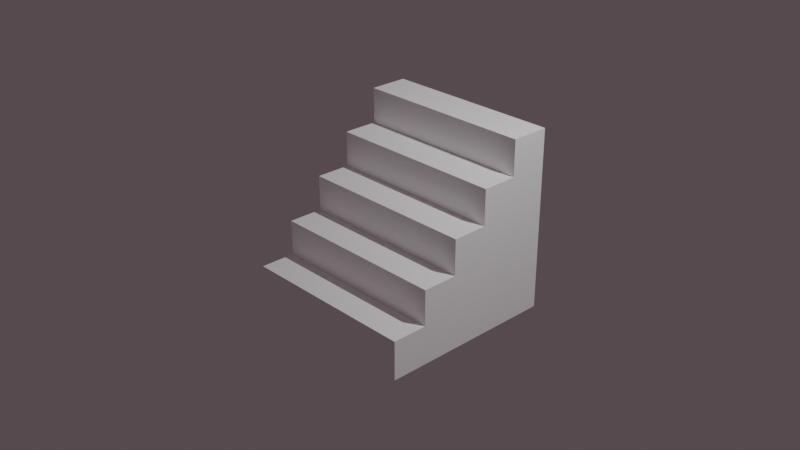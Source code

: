 # Source: starirs.blend  (saved by Blender 4.0.36; exported with 4.5.12 LTS)
import bpy
from mathutils import Matrix  # noqa: F401  (used for matrix-valued properties, if any)

bpy.ops.wm.read_factory_settings(use_empty=True)
scene = bpy.context.scene
scene.name = 'Scene'

# ---- collections
col_collection = bpy.data.collections.new('Collection'); scene.collection.children.link(col_collection)

# ---- materials (node trees are filled in below, after node groups)
mat_material_002 = bpy.data.materials.new('Material.002')
mat_material_002.use_transparent_shadow = False

# ---- material node trees
mat_material_002.use_nodes = True; mat_material_002.node_tree.nodes.clear()
_N = mat_material_002.node_tree.nodes; _L = mat_material_002.node_tree.links
n0 = _N.new('ShaderNodeBsdfPrincipled'); n0.name = 'Principled BSDF'; n0.location = (10, 300)
n0.inputs[0].default_value = (1.0, 1.0, 1.0, 1.0)
n0.inputs[2].default_value = 0.8307
n0.inputs[3].default_value = 1.45
n1 = _N.new('ShaderNodeOutputMaterial'); n1.name = 'Material Output'; n1.location = (300, 300)
_L.new(n0.outputs[0], n1.inputs[0])
n1.is_active_output = True

# ---- world
world_world = bpy.data.worlds.new('World'); scene.world = world_world
world_world.use_nodes = True; world_world.node_tree.nodes.clear()
_N = world_world.node_tree.nodes; _L = world_world.node_tree.links
n0 = _N.new('ShaderNodeOutputWorld'); n0.name = 'World Output'; n0.location = (300, 300)
n1 = _N.new('ShaderNodeBackground'); n1.name = 'Background'; n1.location = (10, 300)
n1.inputs[0].default_value = (0.02934, 0.02125, 0.02441, 1.0)
n1.inputs[1].default_value = 3.5
_L.new(n1.outputs[0], n0.inputs[0])
n0.is_active_output = True
world_world.color = (0.05088, 0.05088, 0.05088)
world_world.use_sun_shadow = False
world_world.sun_shadow_jitter_overblur = 0.0

# ---- cameras
cam_camera = bpy.data.cameras.new('Camera')
cam_camera.clip_end = 100.0
cam_camera.ortho_scale = 7.314

# ---- lights
light_light = bpy.data.lights.new('Light', 'POINT')
light_light.transmission_factor = 0.0
light_light.use_soft_falloff = False
light_light.energy = 1000.0
light_light.shadow_soft_size = 0.1
light_light.shadow_maximum_resolution = 0.006
light_light.use_absolute_resolution = True

# ---- meshes
me_cube_002 = bpy.data.meshes.new('Cube.002')
me_cube_002.from_pydata([(-1.0, -1.0, -1.0), (-1.0, 1.0, -1.0), (-1.0, 1.0, 1.0), (1.0, -1.0, -1.0), (1.0, 1.0, -1.0), (1.0, 1.0, 1.0), (-1.0, -1.0, -0.571), (-1.0, 0.571, 1.0), (-1.0, -0.6072, -0.571), (-1.0, -0.6072, -0.1783), (-1.0, -0.2145, -0.1783), (-1.0, -0.2145, 0.2145), (-1.0, 0.1783, 0.2145), (-1.0, 0.1783, 0.6072), (-1.0, 0.571, 0.6072), (1.0, 0.571, 1.0), (1.0, -1.0, -0.571), (1.0, 0.571, 0.6072), (1.0, 0.1783, 0.6072), (1.0, 0.1783, 0.2145), (1.0, -0.2145, 0.2145), (1.0, -0.2145, -0.1783), (1.0, -0.6072, -0.1783), (1.0, -0.6072, -0.571)], [], [(5, 2, 7, 15), (1, 2, 5, 4), (0, 6, 8, 9, 10, 11, 12, 13, 14, 7, 2, 1), (1, 4, 3, 0), (4, 5, 15, 17, 18, 19, 20, 21, 22, 23, 16, 3), (15, 7, 14, 17), (17, 14, 13, 18), (18, 13, 12, 19), (19, 12, 11, 20), (20, 11, 10, 21), (21, 10, 9, 22), (22, 9, 8, 23), (23, 8, 6, 16), (3, 16, 6, 0)])
_uv = me_cube_002.uv_layers.new(name='UVMap')
_uv.uv.foreach_set('vector', [0.625, 0.5, 0.875, 0.5, 0.875, 0.5536, 0.625, 0.5536, 0.375, 0.25, 0.625, 0.25, 0.625, 0.5, 0.375, 0.5, 0.375, 0.0, 0.4286, 0.0, 0.4286, 0.04909, 0.4777, 0.04909, 0.4777, 0.09819, 0.5268, 0.09819, 0.5268, 0.1473, 0.5759, 0.1473, 0.5759, 0.1964, 0.625, 0.1964, 0.625, 0.25, 0.375, 0.25, 0.125, 0.5, 0.375, 0.5, 0.375, 0.75, 0.125, 0.75, 0.375, 0.5, 0.625, 0.5, 0.625, 0.5536, 0.5759, 0.5536, 0.5759, 0.6027, 0.5268, 0.6027, 0.5268, 0.6518, 0.4777, 0.6518, 0.4777, 0.7009, 0.4286, 0.7009, 0.4286, 0.75, 0.375, 0.75, 0.625, 0.5536, 0.875, 0.5536, 0.875, 0.5536, 0.625, 0.5536, 0.625, 0.5536, 0.875, 0.5536, 0.875, 0.6027, 0.625, 0.6027, 0.625, 0.6027, 0.875, 0.6027, 0.875, 0.6027, 0.625, 0.6027, 0.625, 0.6027, 0.875, 0.6027, 0.875, 0.75, 0.625, 0.75, 0.625, 0.75, 0.625, 1.0, 0.4777, 1.0, 0.4777, 0.75, 0.4777, 0.75, 0.4777, 1.0, 0.4777, 1.0, 0.4777, 0.75, 0.4777, 0.75, 0.4777, 1.0, 0.4286, 1.0, 0.4286, 0.75, 0.4286, 0.75, 0.4286, 1.0, 0.4286, 1.0, 0.4286, 0.75, 0.375, 0.75, 0.4286, 0.75, 0.4286, 1.0, 0.375, 1.0])
me_cube_002.materials.append(mat_material_002)
me_cube_002.update()

# ---- objects
ob_light = bpy.data.objects.new('Light', light_light)
ob_camera = bpy.data.objects.new('Camera', cam_camera)
ob_cube = bpy.data.objects.new('Cube', me_cube_002)

# ---- transforms, parenting, visibility, modifiers, constraints
ob_light.location = (4.076, 1.005, 5.904)
ob_light.rotation_euler = (0.6503, 0.05522, 1.866)
ob_light.lock_rotations_4d = False
ob_light.empty_display_type = 'ARROWS'
ob_light.color = (0.0, 0.0, 0.0, 0.0)
ob_light.lineart.crease_threshold = 0.0
ob_camera.location = (7.359, -6.926, 4.958)
ob_camera.rotation_euler = (1.109, 0.0, 0.8149)
ob_camera.lock_rotations_4d = False
ob_camera.empty_display_type = 'ARROWS'
ob_camera.color = (0.0, 0.0, 0.0, 0.0)
ob_camera.display_type = 'WIRE'
ob_camera.lineart.crease_threshold = 0.0
ob_cube.location = (0.0, 0.0, 0.0)

# ---- collection membership
col_collection.objects.link(ob_light)
col_collection.objects.link(ob_camera)
col_collection.objects.link(ob_cube)

# ---- scene / render settings (as saved in the file)
scene.camera = ob_camera
scene.frame_start = 1; scene.frame_end = 250; scene.frame_set(1)
scene.render.engine = 'BLENDER_EEVEE_NEXT'
scene.cycles.sampling_pattern = 'TABULATED_SOBOL'
bpy.context.view_layer.update()
